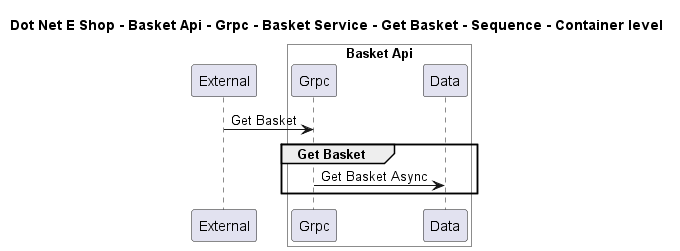

The diagram above was rendered by PlantUML. Its source (embedded in the PNG):
@startuml

title Dot Net E Shop - Basket Api - Grpc - Basket Service - Get Basket - Sequence - Container level

participant "External" as C4InterFlow.SoftwareSystems.ExternalSystem

box "Basket Api" #White
    participant "Grpc" as DotNetEShop.SoftwareSystems.BasketApi.Containers.Grpc
    participant "Data" as DotNetEShop.SoftwareSystems.BasketApi.Containers.Data
end box


C4InterFlow.SoftwareSystems.ExternalSystem -> DotNetEShop.SoftwareSystems.BasketApi.Containers.Grpc : Get Basket
group Get Basket
DotNetEShop.SoftwareSystems.BasketApi.Containers.Grpc -> DotNetEShop.SoftwareSystems.BasketApi.Containers.Data : Get Basket Async
end


@enduml